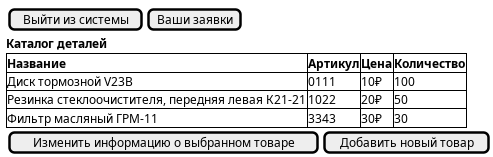

The diagram above was rendered by PlantUML. Its source (embedded in the PNG):
@startsalt Список товаров
{
    {
        [Выйти из системы]|[Ваши заявки]
    }
    <b>Каталог деталей
    {# | <b>Название | <b>Артикул| <b>Цена| <b>Количество
    | Диск тормозной V23B  | 0111  | 10₽ | 100 
    |  Резинка стеклоочистителя, передняя левая К21-21 | 1022 | 20₽ | 50  
    | Фильтр масляный ГРМ-11 | 3343 | 30₽ | 30
    }
    {
        [Изменить информацию о выбранном товаре]|[Добавить новый товар]
    }
    
}
@endsalt